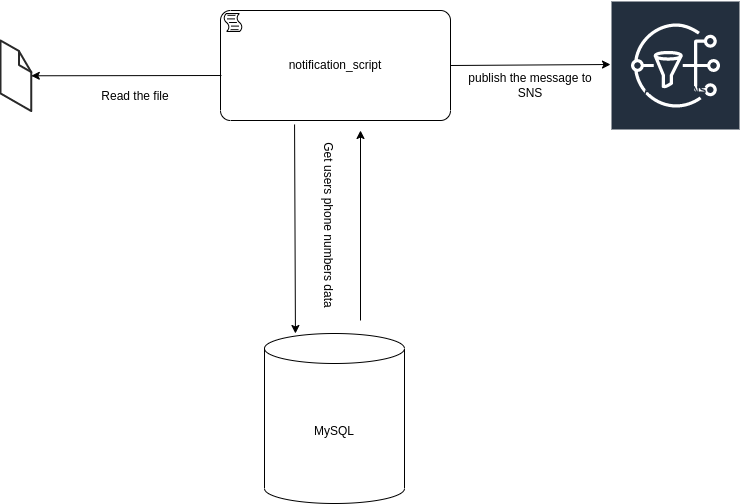

The diagram above was exported from draw.io. Its source (the exported page's mxGraphModel, read from the mxfile embedded in the PNG):
<mxGraphModel dx="1610" dy="773" grid="1" gridSize="10" guides="1" tooltips="1" connect="1" arrows="1" fold="1" page="1" pageScale="1" pageWidth="850" pageHeight="1100" math="0" shadow="0">
  <root>
    <mxCell id="0" />
    <mxCell id="1" parent="0" />
    <mxCell id="QEZOp60xIFWnsQuN96nO-2" value="notification_script" style="points=[[0.25,0,0],[0.5,0,0],[0.75,0,0],[1,0.25,0],[1,0.5,0],[1,0.75,0],[0.75,1,0],[0.5,1,0],[0.25,1,0],[0,0.75,0],[0,0.5,0],[0,0.25,0]];shape=mxgraph.bpmn.task;whiteSpace=wrap;rectStyle=rounded;size=10;taskMarker=script;" vertex="1" parent="1">
      <mxGeometry x="300" y="120" width="230" height="110" as="geometry" />
    </mxCell>
    <mxCell id="QEZOp60xIFWnsQuN96nO-3" value="MySQL" style="shape=cylinder3;whiteSpace=wrap;html=1;boundedLbl=1;backgroundOutline=1;size=15;" vertex="1" parent="1">
      <mxGeometry x="344" y="443" width="140" height="170" as="geometry" />
    </mxCell>
    <mxCell id="QEZOp60xIFWnsQuN96nO-4" value="" style="endArrow=classic;html=1;rounded=0;exitX=0.322;exitY=1.036;exitDx=0;exitDy=0;exitPerimeter=0;entryX=0.221;entryY=0;entryDx=0;entryDy=0;entryPerimeter=0;" edge="1" parent="1" source="QEZOp60xIFWnsQuN96nO-2" target="QEZOp60xIFWnsQuN96nO-3">
      <mxGeometry width="50" height="50" relative="1" as="geometry">
        <mxPoint x="520" y="410" as="sourcePoint" />
        <mxPoint x="374" y="440" as="targetPoint" />
      </mxGeometry>
    </mxCell>
    <mxCell id="QEZOp60xIFWnsQuN96nO-7" value="" style="endArrow=classic;html=1;rounded=0;" edge="1" parent="1">
      <mxGeometry width="50" height="50" relative="1" as="geometry">
        <mxPoint x="440" y="430" as="sourcePoint" />
        <mxPoint x="440" y="240" as="targetPoint" />
      </mxGeometry>
    </mxCell>
    <mxCell id="QEZOp60xIFWnsQuN96nO-8" value="Amazon SNS" style="sketch=0;outlineConnect=0;fontColor=#232F3E;gradientColor=none;strokeColor=#ffffff;fillColor=#232F3E;dashed=0;verticalLabelPosition=middle;verticalAlign=bottom;align=center;html=1;whiteSpace=wrap;fontSize=10;fontStyle=1;spacing=3;shape=mxgraph.aws4.productIcon;prIcon=mxgraph.aws4.sns;" vertex="1" parent="1">
      <mxGeometry x="690" y="110" width="130" height="100" as="geometry" />
    </mxCell>
    <mxCell id="QEZOp60xIFWnsQuN96nO-9" value="" style="verticalLabelPosition=bottom;html=1;verticalAlign=top;strokeWidth=1;align=center;outlineConnect=0;dashed=0;outlineConnect=0;shape=mxgraph.aws3d.file;aspect=fixed;strokeColor=#292929;" vertex="1" parent="1">
      <mxGeometry x="80" y="150" width="30.8" height="70.6" as="geometry" />
    </mxCell>
    <mxCell id="QEZOp60xIFWnsQuN96nO-10" value="" style="endArrow=classic;html=1;rounded=0;exitX=0.004;exitY=0.591;exitDx=0;exitDy=0;exitPerimeter=0;" edge="1" parent="1" source="QEZOp60xIFWnsQuN96nO-2" target="QEZOp60xIFWnsQuN96nO-9">
      <mxGeometry width="50" height="50" relative="1" as="geometry">
        <mxPoint x="180" y="220" as="sourcePoint" />
        <mxPoint x="230" y="170" as="targetPoint" />
      </mxGeometry>
    </mxCell>
    <mxCell id="QEZOp60xIFWnsQuN96nO-11" value="" style="endArrow=classic;html=1;rounded=0;exitX=1;exitY=0.5;exitDx=0;exitDy=0;exitPerimeter=0;" edge="1" parent="1" source="QEZOp60xIFWnsQuN96nO-2">
      <mxGeometry width="50" height="50" relative="1" as="geometry">
        <mxPoint x="530" y="186" as="sourcePoint" />
        <mxPoint x="690" y="174" as="targetPoint" />
      </mxGeometry>
    </mxCell>
    <mxCell id="QEZOp60xIFWnsQuN96nO-12" value="Read the file" style="text;html=1;strokeColor=none;fillColor=none;align=center;verticalAlign=middle;whiteSpace=wrap;rounded=0;" vertex="1" parent="1">
      <mxGeometry x="170" y="190.6" width="90" height="30" as="geometry" />
    </mxCell>
    <mxCell id="QEZOp60xIFWnsQuN96nO-14" value="publish the message to SNS" style="text;html=1;strokeColor=none;fillColor=none;align=center;verticalAlign=middle;whiteSpace=wrap;rounded=0;" vertex="1" parent="1">
      <mxGeometry x="540" y="180" width="140" height="30" as="geometry" />
    </mxCell>
    <mxCell id="QEZOp60xIFWnsQuN96nO-15" value="Get users phone numbers data" style="text;html=1;strokeColor=none;fillColor=none;align=center;verticalAlign=middle;whiteSpace=wrap;rounded=0;rotation=90;" vertex="1" parent="1">
      <mxGeometry x="300" y="320" width="215" height="30" as="geometry" />
    </mxCell>
  </root>
</mxGraphModel>